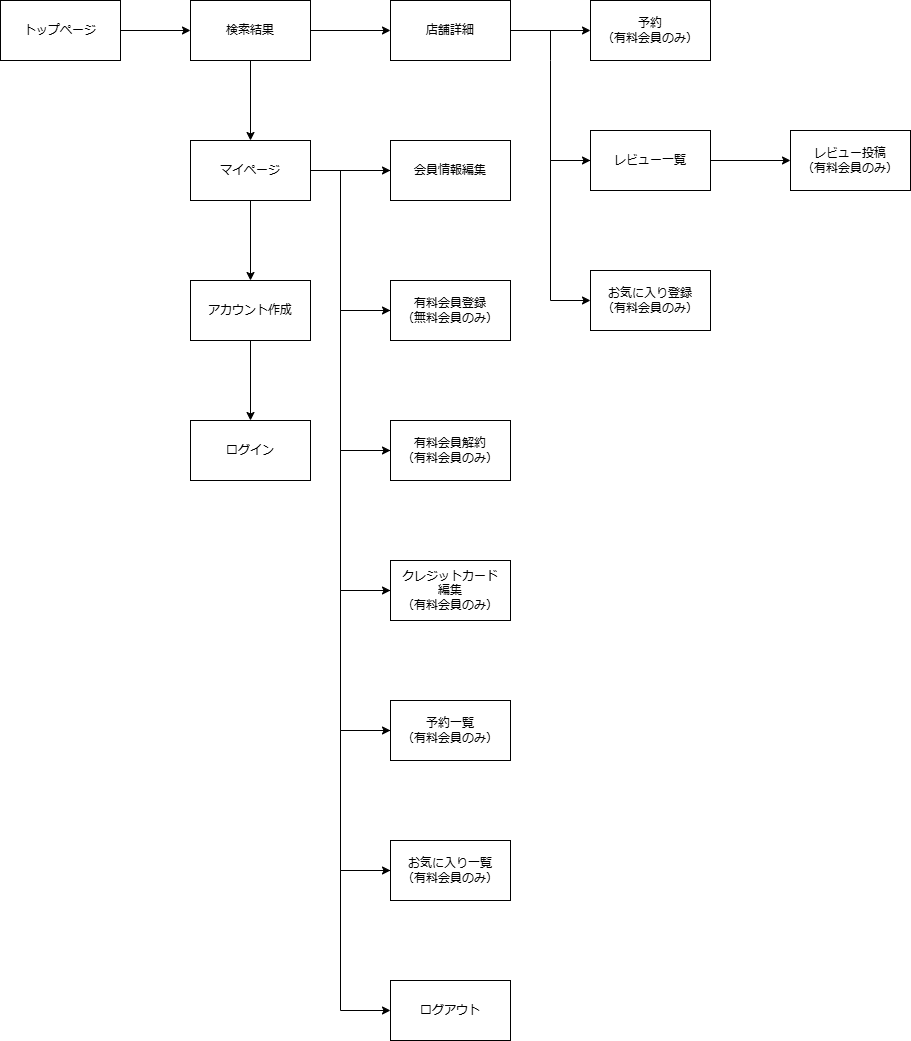

The diagram above was exported from draw.io. Its source (the exported page's mxGraphModel, read from the mxfile embedded in the PNG):
<mxGraphModel dx="794" dy="458" grid="1" gridSize="10" guides="1" tooltips="1" connect="1" arrows="1" fold="1" page="1" pageScale="1" pageWidth="1169" pageHeight="827" math="0" shadow="0">
  <root>
    <mxCell id="0" />
    <mxCell id="1" parent="0" />
    <mxCell id="vXICEKUo28Iqv662yc8O-1" value="" style="edgeStyle=orthogonalEdgeStyle;rounded=0;orthogonalLoop=1;jettySize=auto;html=1;" parent="1" source="vXICEKUo28Iqv662yc8O-2" target="vXICEKUo28Iqv662yc8O-5" edge="1">
      <mxGeometry relative="1" as="geometry" />
    </mxCell>
    <mxCell id="vXICEKUo28Iqv662yc8O-2" value="トップページ" style="whiteSpace=wrap;html=1;" parent="1" vertex="1">
      <mxGeometry x="10" y="40" width="120" height="60" as="geometry" />
    </mxCell>
    <mxCell id="vXICEKUo28Iqv662yc8O-3" value="" style="edgeStyle=orthogonalEdgeStyle;rounded=0;orthogonalLoop=1;jettySize=auto;html=1;" parent="1" source="vXICEKUo28Iqv662yc8O-5" target="vXICEKUo28Iqv662yc8O-8" edge="1">
      <mxGeometry relative="1" as="geometry" />
    </mxCell>
    <mxCell id="vXICEKUo28Iqv662yc8O-4" value="" style="edgeStyle=orthogonalEdgeStyle;rounded=0;orthogonalLoop=1;jettySize=auto;html=1;" parent="1" source="vXICEKUo28Iqv662yc8O-5" target="vXICEKUo28Iqv662yc8O-13" edge="1">
      <mxGeometry relative="1" as="geometry" />
    </mxCell>
    <mxCell id="vXICEKUo28Iqv662yc8O-5" value="検索結果" style="whiteSpace=wrap;html=1;" parent="1" vertex="1">
      <mxGeometry x="200" y="40" width="120" height="60" as="geometry" />
    </mxCell>
    <mxCell id="vXICEKUo28Iqv662yc8O-6" value="" style="edgeStyle=orthogonalEdgeStyle;rounded=0;orthogonalLoop=1;jettySize=auto;html=1;" parent="1" source="vXICEKUo28Iqv662yc8O-8" target="vXICEKUo28Iqv662yc8O-10" edge="1">
      <mxGeometry relative="1" as="geometry" />
    </mxCell>
    <mxCell id="vXICEKUo28Iqv662yc8O-7" value="" style="edgeStyle=orthogonalEdgeStyle;rounded=0;orthogonalLoop=1;jettySize=auto;html=1;" parent="1" source="vXICEKUo28Iqv662yc8O-8" target="vXICEKUo28Iqv662yc8O-20" edge="1">
      <mxGeometry relative="1" as="geometry" />
    </mxCell>
    <mxCell id="vXICEKUo28Iqv662yc8O-8" value="マイページ" style="whiteSpace=wrap;html=1;" parent="1" vertex="1">
      <mxGeometry x="200" y="180" width="120" height="60" as="geometry" />
    </mxCell>
    <mxCell id="vXICEKUo28Iqv662yc8O-9" value="" style="edgeStyle=orthogonalEdgeStyle;rounded=0;orthogonalLoop=1;jettySize=auto;html=1;" parent="1" source="vXICEKUo28Iqv662yc8O-10" target="vXICEKUo28Iqv662yc8O-11" edge="1">
      <mxGeometry relative="1" as="geometry" />
    </mxCell>
    <mxCell id="vXICEKUo28Iqv662yc8O-10" value="アカウント作成" style="whiteSpace=wrap;html=1;" parent="1" vertex="1">
      <mxGeometry x="200" y="320" width="120" height="60" as="geometry" />
    </mxCell>
    <mxCell id="vXICEKUo28Iqv662yc8O-11" value="ログイン" style="whiteSpace=wrap;html=1;" parent="1" vertex="1">
      <mxGeometry x="200" y="460" width="120" height="60" as="geometry" />
    </mxCell>
    <mxCell id="vXICEKUo28Iqv662yc8O-12" value="" style="edgeStyle=orthogonalEdgeStyle;rounded=0;orthogonalLoop=1;jettySize=auto;html=1;" parent="1" source="vXICEKUo28Iqv662yc8O-13" target="vXICEKUo28Iqv662yc8O-14" edge="1">
      <mxGeometry relative="1" as="geometry" />
    </mxCell>
    <mxCell id="vXICEKUo28Iqv662yc8O-13" value="店舗詳細" style="whiteSpace=wrap;html=1;" parent="1" vertex="1">
      <mxGeometry x="400" y="40" width="120" height="60" as="geometry" />
    </mxCell>
    <mxCell id="vXICEKUo28Iqv662yc8O-14" value="予約&lt;br&gt;（有料会員のみ）" style="whiteSpace=wrap;html=1;" parent="1" vertex="1">
      <mxGeometry x="600" y="40" width="120" height="60" as="geometry" />
    </mxCell>
    <mxCell id="vXICEKUo28Iqv662yc8O-15" value="" style="edgeStyle=orthogonalEdgeStyle;rounded=0;orthogonalLoop=1;jettySize=auto;html=1;" parent="1" source="vXICEKUo28Iqv662yc8O-16" target="vXICEKUo28Iqv662yc8O-17" edge="1">
      <mxGeometry relative="1" as="geometry" />
    </mxCell>
    <mxCell id="kTxUXvAWj3jiwqfz9Agf-5" value="" style="edgeStyle=orthogonalEdgeStyle;rounded=0;orthogonalLoop=1;jettySize=auto;html=1;" edge="1" parent="1" source="vXICEKUo28Iqv662yc8O-16" target="kTxUXvAWj3jiwqfz9Agf-4">
      <mxGeometry relative="1" as="geometry">
        <Array as="points">
          <mxPoint x="560" y="200" />
          <mxPoint x="560" y="340" />
        </Array>
      </mxGeometry>
    </mxCell>
    <mxCell id="vXICEKUo28Iqv662yc8O-16" value="レビュー一覧" style="whiteSpace=wrap;html=1;" parent="1" vertex="1">
      <mxGeometry x="600" y="170" width="120" height="60" as="geometry" />
    </mxCell>
    <mxCell id="vXICEKUo28Iqv662yc8O-17" value="レビュー投稿&lt;br&gt;（有料会員のみ）" style="whiteSpace=wrap;html=1;" parent="1" vertex="1">
      <mxGeometry x="800" y="170" width="120" height="60" as="geometry" />
    </mxCell>
    <mxCell id="vXICEKUo28Iqv662yc8O-18" value="" style="endArrow=classic;html=1;rounded=0;entryX=0;entryY=0.5;entryDx=0;entryDy=0;" parent="1" target="vXICEKUo28Iqv662yc8O-16" edge="1">
      <mxGeometry width="50" height="50" relative="1" as="geometry">
        <mxPoint x="560" y="70" as="sourcePoint" />
        <mxPoint x="560" y="300" as="targetPoint" />
        <Array as="points">
          <mxPoint x="560" y="100" />
          <mxPoint x="560" y="200" />
        </Array>
      </mxGeometry>
    </mxCell>
    <mxCell id="vXICEKUo28Iqv662yc8O-19" value="" style="edgeStyle=orthogonalEdgeStyle;rounded=0;orthogonalLoop=1;jettySize=auto;html=1;" parent="1" source="vXICEKUo28Iqv662yc8O-20" target="vXICEKUo28Iqv662yc8O-22" edge="1">
      <mxGeometry relative="1" as="geometry">
        <Array as="points">
          <mxPoint x="350" y="210" />
          <mxPoint x="350" y="350" />
        </Array>
      </mxGeometry>
    </mxCell>
    <mxCell id="vXICEKUo28Iqv662yc8O-20" value="会員情報編集" style="whiteSpace=wrap;html=1;" parent="1" vertex="1">
      <mxGeometry x="400" y="180" width="120" height="60" as="geometry" />
    </mxCell>
    <mxCell id="vXICEKUo28Iqv662yc8O-21" value="" style="edgeStyle=orthogonalEdgeStyle;rounded=0;orthogonalLoop=1;jettySize=auto;html=1;" parent="1" source="vXICEKUo28Iqv662yc8O-22" target="vXICEKUo28Iqv662yc8O-24" edge="1">
      <mxGeometry relative="1" as="geometry">
        <Array as="points">
          <mxPoint x="350" y="350" />
          <mxPoint x="350" y="490" />
        </Array>
      </mxGeometry>
    </mxCell>
    <mxCell id="vXICEKUo28Iqv662yc8O-22" value="有料会員登録&lt;br&gt;（無料会員のみ）" style="whiteSpace=wrap;html=1;" parent="1" vertex="1">
      <mxGeometry x="400" y="320" width="120" height="60" as="geometry" />
    </mxCell>
    <mxCell id="vXICEKUo28Iqv662yc8O-23" value="" style="edgeStyle=orthogonalEdgeStyle;rounded=0;orthogonalLoop=1;jettySize=auto;html=1;" parent="1" source="vXICEKUo28Iqv662yc8O-24" target="vXICEKUo28Iqv662yc8O-26" edge="1">
      <mxGeometry relative="1" as="geometry">
        <Array as="points">
          <mxPoint x="350" y="490" />
          <mxPoint x="350" y="630" />
        </Array>
      </mxGeometry>
    </mxCell>
    <mxCell id="vXICEKUo28Iqv662yc8O-24" value="有料会員解約&lt;br&gt;（有料会員のみ）" style="whiteSpace=wrap;html=1;" parent="1" vertex="1">
      <mxGeometry x="400" y="460" width="120" height="60" as="geometry" />
    </mxCell>
    <mxCell id="vXICEKUo28Iqv662yc8O-25" value="" style="edgeStyle=orthogonalEdgeStyle;rounded=0;orthogonalLoop=1;jettySize=auto;html=1;" parent="1" source="vXICEKUo28Iqv662yc8O-26" target="vXICEKUo28Iqv662yc8O-28" edge="1">
      <mxGeometry relative="1" as="geometry">
        <Array as="points">
          <mxPoint x="350" y="630" />
          <mxPoint x="350" y="770" />
        </Array>
      </mxGeometry>
    </mxCell>
    <mxCell id="vXICEKUo28Iqv662yc8O-26" value="クレジットカード&lt;br&gt;編集&lt;br&gt;（有料会員のみ）" style="whiteSpace=wrap;html=1;" parent="1" vertex="1">
      <mxGeometry x="400" y="600" width="120" height="60" as="geometry" />
    </mxCell>
    <mxCell id="vXICEKUo28Iqv662yc8O-27" value="" style="edgeStyle=orthogonalEdgeStyle;rounded=0;orthogonalLoop=1;jettySize=auto;html=1;" parent="1" source="vXICEKUo28Iqv662yc8O-28" target="vXICEKUo28Iqv662yc8O-29" edge="1">
      <mxGeometry relative="1" as="geometry">
        <Array as="points">
          <mxPoint x="350" y="770" />
          <mxPoint x="350" y="910" />
        </Array>
      </mxGeometry>
    </mxCell>
    <mxCell id="vXICEKUo28Iqv662yc8O-28" value="予約一覧&lt;br&gt;（有料会員のみ）" style="whiteSpace=wrap;html=1;" parent="1" vertex="1">
      <mxGeometry x="400" y="740" width="120" height="60" as="geometry" />
    </mxCell>
    <mxCell id="kTxUXvAWj3jiwqfz9Agf-3" value="" style="edgeStyle=orthogonalEdgeStyle;rounded=0;orthogonalLoop=1;jettySize=auto;html=1;" edge="1" parent="1" source="vXICEKUo28Iqv662yc8O-29" target="kTxUXvAWj3jiwqfz9Agf-2">
      <mxGeometry relative="1" as="geometry">
        <Array as="points">
          <mxPoint x="350" y="910" />
          <mxPoint x="350" y="1050" />
        </Array>
      </mxGeometry>
    </mxCell>
    <mxCell id="vXICEKUo28Iqv662yc8O-29" value="お気に入り一覧&lt;br&gt;（有料会員のみ）" style="whiteSpace=wrap;html=1;" parent="1" vertex="1">
      <mxGeometry x="400" y="880" width="120" height="60" as="geometry" />
    </mxCell>
    <mxCell id="kTxUXvAWj3jiwqfz9Agf-2" value="ログアウト" style="whiteSpace=wrap;html=1;" vertex="1" parent="1">
      <mxGeometry x="400" y="1020" width="120" height="60" as="geometry" />
    </mxCell>
    <mxCell id="kTxUXvAWj3jiwqfz9Agf-4" value="お気に入り登録&lt;br&gt;（有料会員のみ）" style="whiteSpace=wrap;html=1;" vertex="1" parent="1">
      <mxGeometry x="600" y="310" width="120" height="60" as="geometry" />
    </mxCell>
  </root>
</mxGraphModel>